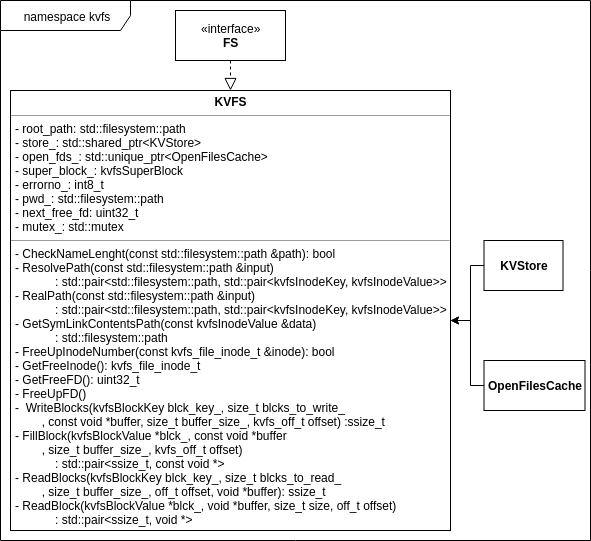

The diagram above was exported from draw.io. Its source (the exported page's mxGraphModel, read from the mxfile embedded in the PNG):
<mxGraphModel dx="1074" dy="706" grid="1" gridSize="10" guides="1" tooltips="1" connect="1" arrows="1" fold="1" page="1" pageScale="1" pageWidth="1169" pageHeight="827" math="0" shadow="0">
  <root>
    <mxCell id="0" />
    <mxCell id="1" parent="0" />
    <mxCell id="zD4omFbkY1BM3M79J6Al-4" value="namespace kvfs" style="shape=umlFrame;whiteSpace=wrap;html=1;width=130;height=30;" parent="1" vertex="1">
      <mxGeometry x="50" y="20" width="590" height="540" as="geometry" />
    </mxCell>
    <mxCell id="zD4omFbkY1BM3M79J6Al-1" style="edgeStyle=orthogonalEdgeStyle;rounded=0;orthogonalLoop=1;jettySize=auto;html=1;exitX=0.5;exitY=1;exitDx=0;exitDy=0;entryX=0.5;entryY=0;entryDx=0;entryDy=0;dashed=1;endArrow=block;endFill=0;startSize=6;endSize=10;" parent="1" source="zD4omFbkY1BM3M79J6Al-3" target="zD4omFbkY1BM3M79J6Al-2" edge="1">
      <mxGeometry relative="1" as="geometry">
        <mxPoint x="240" y="55" as="sourcePoint" />
      </mxGeometry>
    </mxCell>
    <mxCell id="zD4omFbkY1BM3M79J6Al-2" value="&lt;p style=&quot;text-align: center ; margin: 4px 0px 0px&quot;&gt;&lt;b&gt;KVFS&lt;/b&gt;&lt;/p&gt;&lt;hr size=&quot;1&quot; style=&quot;text-align: justify&quot;&gt;&lt;p style=&quot;text-align: justify ; margin: 0px 0px 0px 4px&quot;&gt;- root_path: std::filesystem::path&lt;/p&gt;&lt;p style=&quot;text-align: justify ; margin: 0px 0px 0px 4px&quot;&gt;- store_: std::shared_ptr&amp;lt;KVStore&amp;gt;&lt;/p&gt;&lt;p style=&quot;text-align: justify ; margin: 0px 0px 0px 4px&quot;&gt;- open_fds_: std::unique_ptr&amp;lt;OpenFilesCache&amp;gt;&lt;/p&gt;&lt;p style=&quot;text-align: justify ; margin: 0px 0px 0px 4px&quot;&gt;- super_block_: kvfsSuperBlock&lt;/p&gt;&lt;p style=&quot;text-align: justify ; margin: 0px 0px 0px 4px&quot;&gt;- errorno_: int8_t&lt;/p&gt;&lt;p style=&quot;text-align: justify ; margin: 0px 0px 0px 4px&quot;&gt;- pwd_: std::filesystem::path&lt;/p&gt;&lt;p style=&quot;text-align: justify ; margin: 0px 0px 0px 4px&quot;&gt;- next_free_fd: uint32_t&lt;/p&gt;&lt;p style=&quot;text-align: justify ; margin: 0px 0px 0px 4px&quot;&gt;- mutex_: std::mutex&lt;/p&gt;&lt;hr size=&quot;1&quot; style=&quot;text-align: justify&quot;&gt;&lt;p style=&quot;text-align: justify ; margin: 0px 0px 0px 4px&quot;&gt;&lt;span&gt;- CheckNameLenght&lt;/span&gt;&lt;span&gt;(const std::filesystem::path &amp;amp;path):&amp;nbsp;&lt;/span&gt;&lt;span&gt;bool&lt;/span&gt;&lt;br&gt;&lt;/p&gt;&lt;p style=&quot;text-align: justify ; margin: 0px 0px 0px 4px&quot;&gt;&lt;span&gt;-&amp;nbsp;&lt;/span&gt;&lt;span&gt;ResolvePath(const std::filesystem::path &amp;amp;input)&lt;/span&gt;&lt;/p&gt;&lt;p style=&quot;text-align: justify ; margin: 0px 0px 0px 4px&quot;&gt;&lt;span&gt;&amp;nbsp; &amp;nbsp; &amp;nbsp; &amp;nbsp; &amp;nbsp; &amp;nbsp; :&amp;nbsp;&lt;/span&gt;&lt;span style=&quot;text-align: left&quot;&gt;std::pair&amp;lt;std::filesystem::path, std::pair&amp;lt;kvfsInodeKey, kvfsInodeValue&amp;gt;&amp;gt;&lt;/span&gt;&lt;/p&gt;&lt;p style=&quot;text-align: justify ; margin: 0px 0px 0px 4px&quot;&gt;&lt;span style=&quot;text-align: left&quot;&gt;-&amp;nbsp;&lt;/span&gt;&lt;span style=&quot;text-align: center&quot;&gt;RealPath(const std::filesystem::path &amp;amp;input)&lt;/span&gt;&lt;/p&gt;&lt;p style=&quot;text-align: justify ; margin: 0px 0px 0px 4px&quot;&gt;&lt;span&gt;&amp;nbsp; &amp;nbsp; &amp;nbsp; &amp;nbsp; &amp;nbsp; &amp;nbsp; :&amp;nbsp;&lt;/span&gt;&lt;span&gt;std::pair&amp;lt;std::filesystem::path, std::pair&amp;lt;kvfsInodeKey, kvfsInodeValue&amp;gt;&amp;gt;&lt;/span&gt;&lt;/p&gt;&lt;p style=&quot;text-align: justify ; margin: 0px 0px 0px 4px&quot;&gt;-&amp;nbsp;GetSymLinkContentsPath(const kvfsInodeValue &amp;amp;data)&lt;/p&gt;&lt;p style=&quot;text-align: justify ; margin: 0px 0px 0px 4px&quot;&gt;&amp;nbsp; &amp;nbsp; &amp;nbsp; &amp;nbsp; &amp;nbsp; &amp;nbsp; :&amp;nbsp;std::filesystem::path&lt;/p&gt;&lt;p style=&quot;text-align: justify ; margin: 0px 0px 0px 4px&quot;&gt;-&amp;nbsp;FreeUpInodeNumber(const kvfs_file_inode_t &amp;amp;inode): bool&lt;/p&gt;&lt;p style=&quot;text-align: justify ; margin: 0px 0px 0px 4px&quot;&gt;-&amp;nbsp;GetFreeInode():&amp;nbsp;kvfs_file_inode_t&lt;/p&gt;&lt;p style=&quot;text-align: justify ; margin: 0px 0px 0px 4px&quot;&gt;-&amp;nbsp;GetFreeFD():&amp;nbsp;uint32_t&lt;/p&gt;&lt;p style=&quot;text-align: justify ; margin: 0px 0px 0px 4px&quot;&gt;- FreeUpFD()&lt;/p&gt;&lt;p style=&quot;text-align: justify ; margin: 0px 0px 0px 4px&quot;&gt;-&amp;nbsp;&lt;span&gt;&amp;nbsp;WriteBlocks(kvfsBlockKey blck_key_,&lt;/span&gt;&lt;span style=&quot;text-align: left&quot;&gt;&amp;nbsp;size_t blcks_to_write_&lt;/span&gt;&lt;/p&gt;&lt;p style=&quot;text-align: justify ; margin: 0px 0px 0px 4px&quot;&gt;&lt;span style=&quot;text-align: left&quot;&gt;&amp;nbsp; &amp;nbsp; &amp;nbsp; &amp;nbsp; ,&lt;/span&gt;&lt;span style=&quot;text-align: left&quot;&gt;&amp;nbsp;const void *buffer,&lt;/span&gt;&lt;span style=&quot;text-align: left&quot;&gt;&amp;nbsp;size_t buffer_size_,&lt;/span&gt;&lt;span style=&quot;text-align: left&quot;&gt;&amp;nbsp;kvfs_off_t offset) :&lt;/span&gt;&lt;span style=&quot;text-align: center&quot;&gt;ssize_t&lt;/span&gt;&lt;/p&gt;&lt;p style=&quot;text-align: justify ; margin: 0px 0px 0px 4px&quot;&gt;&lt;span style=&quot;text-align: center&quot;&gt;-&amp;nbsp;&lt;/span&gt;&lt;span&gt;FillBlock(kvfsBlockValue *blck_,&lt;/span&gt;&lt;span style=&quot;text-align: left&quot;&gt;&amp;nbsp;const void *buffer&lt;/span&gt;&lt;/p&gt;&lt;p style=&quot;text-align: justify ; margin: 0px 0px 0px 4px&quot;&gt;&lt;span style=&quot;text-align: left&quot;&gt;&amp;nbsp; &amp;nbsp; &amp;nbsp; &amp;nbsp; ,&lt;/span&gt;&lt;span style=&quot;text-align: left&quot;&gt;&amp;nbsp;size_t buffer_size_,&lt;/span&gt;&lt;span style=&quot;text-align: left&quot;&gt;&amp;nbsp;kvfs_off_t offset)&lt;/span&gt;&lt;/p&gt;&lt;p style=&quot;text-align: justify ; margin: 0px 0px 0px 4px&quot;&gt;&lt;span style=&quot;text-align: left&quot;&gt;&amp;nbsp; &amp;nbsp; &amp;nbsp; &amp;nbsp; &amp;nbsp; &amp;nbsp; :&amp;nbsp;&lt;/span&gt;&lt;span style=&quot;text-align: center&quot;&gt;std::pair&amp;lt;ssize_t, const void *&amp;gt;&lt;/span&gt;&lt;/p&gt;&lt;p style=&quot;text-align: justify ; margin: 0px 0px 0px 4px&quot;&gt;&lt;span style=&quot;text-align: center&quot;&gt;-&amp;nbsp;&lt;/span&gt;&lt;span&gt;ReadBlocks(kvfsBlockKey blck_key_,&lt;/span&gt;&lt;span style=&quot;text-align: left&quot;&gt;&amp;nbsp;size_t blcks_to_read_&lt;/span&gt;&lt;/p&gt;&lt;p style=&quot;text-align: justify ; margin: 0px 0px 0px 4px&quot;&gt;&lt;span style=&quot;text-align: left&quot;&gt;&amp;nbsp; &amp;nbsp; &amp;nbsp; &amp;nbsp; ,&lt;/span&gt;&lt;span style=&quot;text-align: left&quot;&gt;&amp;nbsp;size_t buffer_size_,&lt;/span&gt;&lt;span style=&quot;text-align: left&quot;&gt;&amp;nbsp;off_t offset,&lt;/span&gt;&lt;span style=&quot;text-align: left&quot;&gt;&amp;nbsp;void *buffer):&lt;/span&gt;&lt;span style=&quot;text-align: left&quot;&gt;&amp;nbsp;ssize_t&lt;/span&gt;&lt;/p&gt;&lt;p style=&quot;text-align: justify ; margin: 0px 0px 0px 4px&quot;&gt;&lt;span&gt;- ReadBlock(&lt;/span&gt;&lt;span style=&quot;text-align: center&quot;&gt;kvfsBlockValue *blck_, void *buffer, size_t size, off_t offset&lt;/span&gt;&lt;span style=&quot;text-align: left&quot;&gt;)&lt;/span&gt;&lt;/p&gt;&lt;p style=&quot;text-align: justify ; margin: 0px 0px 0px 4px&quot;&gt;&lt;span style=&quot;text-align: left&quot;&gt;&amp;nbsp; &amp;nbsp; &amp;nbsp; &amp;nbsp; &amp;nbsp; &amp;nbsp; :&amp;nbsp;&lt;/span&gt;&lt;span style=&quot;text-align: center&quot;&gt;std::pair&amp;lt;ssize_t, void *&amp;gt;&lt;/span&gt;&lt;/p&gt;" style="verticalAlign=top;align=left;overflow=fill;fontSize=12;fontFamily=Helvetica;html=1;" parent="1" vertex="1">
      <mxGeometry x="60" y="110" width="440" height="440" as="geometry" />
    </mxCell>
    <mxCell id="zD4omFbkY1BM3M79J6Al-3" value="«interface»&lt;br&gt;&lt;b&gt;FS&lt;/b&gt;" style="html=1;" parent="1" vertex="1">
      <mxGeometry x="225" y="30" width="110" height="50" as="geometry" />
    </mxCell>
    <mxCell id="zD4omFbkY1BM3M79J6Al-14" value="" style="edgeStyle=orthogonalEdgeStyle;rounded=0;orthogonalLoop=1;jettySize=auto;html=1;" parent="1" source="zD4omFbkY1BM3M79J6Al-5" target="zD4omFbkY1BM3M79J6Al-2" edge="1">
      <mxGeometry relative="1" as="geometry">
        <Array as="points">
          <mxPoint x="520" y="285" />
          <mxPoint x="520" y="340" />
        </Array>
      </mxGeometry>
    </mxCell>
    <mxCell id="zD4omFbkY1BM3M79J6Al-5" value="&lt;p style=&quot;margin: 0px ; margin-top: 4px ; text-align: center&quot;&gt;&lt;br&gt;&lt;b&gt;KVStore&lt;/b&gt;&lt;/p&gt;" style="verticalAlign=top;align=left;overflow=fill;fontSize=12;fontFamily=Helvetica;html=1;" parent="1" vertex="1">
      <mxGeometry x="533.5" y="260" width="79" height="50" as="geometry" />
    </mxCell>
    <mxCell id="zD4omFbkY1BM3M79J6Al-13" value="" style="edgeStyle=orthogonalEdgeStyle;rounded=0;orthogonalLoop=1;jettySize=auto;html=1;" parent="1" source="zD4omFbkY1BM3M79J6Al-12" target="zD4omFbkY1BM3M79J6Al-2" edge="1">
      <mxGeometry relative="1" as="geometry">
        <Array as="points">
          <mxPoint x="520" y="405" />
          <mxPoint x="520" y="340" />
        </Array>
      </mxGeometry>
    </mxCell>
    <mxCell id="zD4omFbkY1BM3M79J6Al-12" value="&lt;p style=&quot;margin: 0px ; margin-top: 4px ; text-align: center&quot;&gt;&lt;br&gt;&lt;b&gt;OpenFilesCache&lt;/b&gt;&lt;/p&gt;" style="verticalAlign=top;align=left;overflow=fill;fontSize=12;fontFamily=Helvetica;html=1;" parent="1" vertex="1">
      <mxGeometry x="533.5" y="380" width="101" height="50" as="geometry" />
    </mxCell>
  </root>
</mxGraphModel>